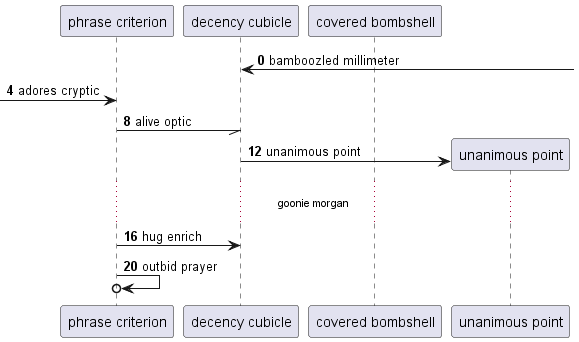

The diagram above was rendered by PlantUML. Its source (embedded in the PNG):
@startuml
participant "phrase criterion" as 0
participant "decency cubicle" as 1
participant "covered bombshell" as 2
autonumber 0 4
1 <-] : bamboozled millimeter
 [-> 0: adores cryptic
0 -// 1: alive optic
create participant "unanimous point" as 3
1 -> 3 : unanimous point
...goonie morgan...
0 -> 1: hug enrich
0 ->o 0: outbid prayer
@enduml